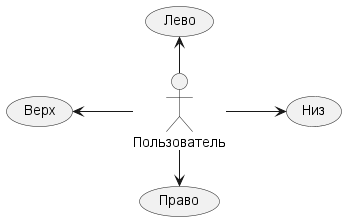

The diagram above was rendered by PlantUML. Its source (embedded in the PNG):
@startuml
left to right direction
:Пользователь: -left-> (Лево)
:Пользователь: -right-> (Право)
:Пользователь: -up-> (Верх)
:Пользователь: -down-> (Низ)
@enduml